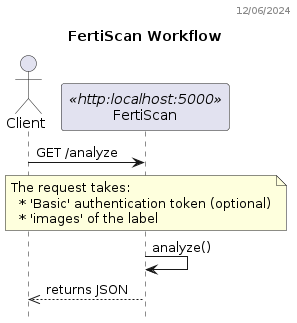

The diagram above was rendered by PlantUML. Its source (embedded in the PNG):
@startuml
header 12/06/2024

title FertiScan Workflow
hide empty members
hide footbox

actor "Client" as C
participant FertiScan as F <<http:localhost:5000>>

C -> F: GET /analyze
note over F
  The request takes:
    * 'Basic' authentication token (optional)
    * 'images' of the label
end note
F -> F: analyze()  
C <<-- F: returns JSON
@enduml